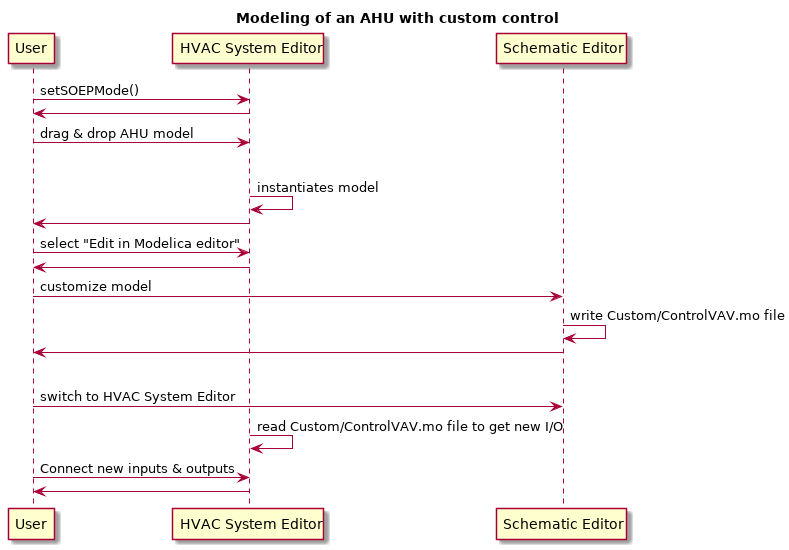

The diagram above was rendered by PlantUML. Its source (embedded in the PNG):
@startuml
title Modeling of an AHU with custom control

"User" -> "HVAC System Editor" : setSOEPMode()
"User" <- "HVAC System Editor"
"User" -> "HVAC System Editor" : drag & drop AHU model
|||
"HVAC System Editor" -> "HVAC System Editor" : instantiates model
"User" <- "HVAC System Editor"
"User" -> "HVAC System Editor" : select "Edit in Modelica editor"
"User" <- "HVAC System Editor"
"User" -> "Schematic Editor" : customize model
"Schematic Editor" -> "Schematic Editor" : write Custom/ControlVAV.mo file
"User" <- "Schematic Editor"
|||
"User" -> "Schematic Editor" : switch to HVAC System Editor
"HVAC System Editor" -> "HVAC System Editor" : read Custom/ControlVAV.mo file to get new I/O
"User" -> "HVAC System Editor": Connect new inputs & outputs
"User" <- "HVAC System Editor"

@enduml